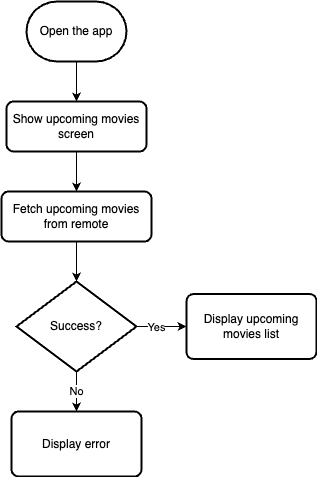

The diagram above was exported from draw.io. Its source (the exported page's mxGraphModel, read from the mxfile embedded in the PNG):
<mxGraphModel dx="1314" dy="842" grid="1" gridSize="10" guides="1" tooltips="1" connect="1" arrows="1" fold="1" page="1" pageScale="1" pageWidth="850" pageHeight="1100" math="0" shadow="0">
  <root>
    <mxCell id="0" />
    <mxCell id="1" parent="0" />
    <mxCell id="rlHqYzLj_RKcUJF6jRXg-4" style="edgeStyle=orthogonalEdgeStyle;rounded=0;orthogonalLoop=1;jettySize=auto;html=1;entryX=0.5;entryY=0;entryDx=0;entryDy=0;" edge="1" parent="1" source="rlHqYzLj_RKcUJF6jRXg-2" target="rlHqYzLj_RKcUJF6jRXg-3">
      <mxGeometry relative="1" as="geometry" />
    </mxCell>
    <mxCell id="rlHqYzLj_RKcUJF6jRXg-2" value="Open the app" style="strokeWidth=2;html=1;shape=mxgraph.flowchart.terminator;whiteSpace=wrap;" vertex="1" parent="1">
      <mxGeometry x="390" y="90" width="100" height="60" as="geometry" />
    </mxCell>
    <mxCell id="rlHqYzLj_RKcUJF6jRXg-6" value="" style="edgeStyle=orthogonalEdgeStyle;rounded=0;orthogonalLoop=1;jettySize=auto;html=1;" edge="1" parent="1" source="rlHqYzLj_RKcUJF6jRXg-3" target="rlHqYzLj_RKcUJF6jRXg-5">
      <mxGeometry relative="1" as="geometry" />
    </mxCell>
    <mxCell id="rlHqYzLj_RKcUJF6jRXg-3" value="Show upcoming movies screen" style="rounded=1;whiteSpace=wrap;html=1;absoluteArcSize=1;arcSize=14;strokeWidth=2;" vertex="1" parent="1">
      <mxGeometry x="370" y="190" width="140" height="50" as="geometry" />
    </mxCell>
    <mxCell id="rlHqYzLj_RKcUJF6jRXg-8" value="" style="edgeStyle=orthogonalEdgeStyle;rounded=0;orthogonalLoop=1;jettySize=auto;html=1;" edge="1" parent="1" source="rlHqYzLj_RKcUJF6jRXg-5" target="rlHqYzLj_RKcUJF6jRXg-7">
      <mxGeometry relative="1" as="geometry" />
    </mxCell>
    <mxCell id="rlHqYzLj_RKcUJF6jRXg-5" value="Fetch upcoming movies from remote" style="rounded=1;whiteSpace=wrap;html=1;absoluteArcSize=1;arcSize=14;strokeWidth=2;" vertex="1" parent="1">
      <mxGeometry x="365" y="280" width="150" height="50" as="geometry" />
    </mxCell>
    <mxCell id="rlHqYzLj_RKcUJF6jRXg-10" value="" style="edgeStyle=orthogonalEdgeStyle;rounded=0;orthogonalLoop=1;jettySize=auto;html=1;" edge="1" parent="1" source="rlHqYzLj_RKcUJF6jRXg-7" target="rlHqYzLj_RKcUJF6jRXg-11">
      <mxGeometry relative="1" as="geometry">
        <mxPoint x="560" y="415" as="targetPoint" />
      </mxGeometry>
    </mxCell>
    <mxCell id="rlHqYzLj_RKcUJF6jRXg-12" value="Yes" style="edgeLabel;html=1;align=center;verticalAlign=middle;resizable=0;points=[];" vertex="1" connectable="0" parent="rlHqYzLj_RKcUJF6jRXg-10">
      <mxGeometry x="-0.24" y="-4" relative="1" as="geometry">
        <mxPoint y="-4" as="offset" />
      </mxGeometry>
    </mxCell>
    <mxCell id="rlHqYzLj_RKcUJF6jRXg-15" value="No" style="edgeStyle=orthogonalEdgeStyle;rounded=0;orthogonalLoop=1;jettySize=auto;html=1;" edge="1" parent="1" source="rlHqYzLj_RKcUJF6jRXg-7" target="rlHqYzLj_RKcUJF6jRXg-14">
      <mxGeometry relative="1" as="geometry" />
    </mxCell>
    <mxCell id="rlHqYzLj_RKcUJF6jRXg-7" value="Success?" style="strokeWidth=2;html=1;shape=mxgraph.flowchart.decision;whiteSpace=wrap;" vertex="1" parent="1">
      <mxGeometry x="380" y="370" width="120" height="90" as="geometry" />
    </mxCell>
    <mxCell id="rlHqYzLj_RKcUJF6jRXg-11" value="Display upcoming movies list" style="rounded=1;whiteSpace=wrap;html=1;absoluteArcSize=1;arcSize=14;strokeWidth=2;" vertex="1" parent="1">
      <mxGeometry x="550" y="382.5" width="130" height="65" as="geometry" />
    </mxCell>
    <mxCell id="rlHqYzLj_RKcUJF6jRXg-14" value="Display error" style="rounded=1;whiteSpace=wrap;html=1;absoluteArcSize=1;arcSize=14;strokeWidth=2;" vertex="1" parent="1">
      <mxGeometry x="375" y="500" width="130" height="65" as="geometry" />
    </mxCell>
  </root>
</mxGraphModel>